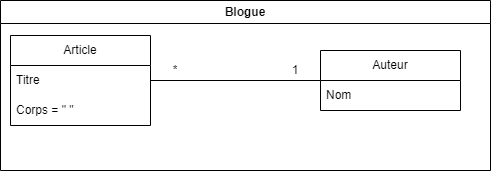

The diagram above was exported from draw.io. Its source (the exported page's mxGraphModel, read from the mxfile embedded in the PNG):
<mxGraphModel dx="913" dy="575" grid="1" gridSize="10" guides="1" tooltips="1" connect="1" arrows="1" fold="1" page="1" pageScale="1" pageWidth="827" pageHeight="1169" math="0" shadow="0">
  <root>
    <mxCell id="0" />
    <mxCell id="1" parent="0" />
    <mxCell id="rHkQ3cOBXI-dC4YkXAbJ-1" value="Article" style="swimlane;fontStyle=0;childLayout=stackLayout;horizontal=1;startSize=30;horizontalStack=0;resizeParent=1;resizeParentMax=0;resizeLast=0;collapsible=1;marginBottom=0;whiteSpace=wrap;html=1;" vertex="1" parent="1">
      <mxGeometry x="120" y="165" width="140" height="90" as="geometry" />
    </mxCell>
    <mxCell id="rHkQ3cOBXI-dC4YkXAbJ-2" value="Titre" style="text;strokeColor=none;fillColor=none;align=left;verticalAlign=middle;spacingLeft=4;spacingRight=4;overflow=hidden;points=[[0,0.5],[1,0.5]];portConstraint=eastwest;rotatable=0;whiteSpace=wrap;html=1;" vertex="1" parent="rHkQ3cOBXI-dC4YkXAbJ-1">
      <mxGeometry y="30" width="140" height="30" as="geometry" />
    </mxCell>
    <mxCell id="rHkQ3cOBXI-dC4YkXAbJ-3" value="Corps = &quot; &quot;" style="text;strokeColor=none;fillColor=none;align=left;verticalAlign=middle;spacingLeft=4;spacingRight=4;overflow=hidden;points=[[0,0.5],[1,0.5]];portConstraint=eastwest;rotatable=0;whiteSpace=wrap;html=1;" vertex="1" parent="rHkQ3cOBXI-dC4YkXAbJ-1">
      <mxGeometry y="60" width="140" height="30" as="geometry" />
    </mxCell>
    <mxCell id="rHkQ3cOBXI-dC4YkXAbJ-12" value="" style="endArrow=none;html=1;rounded=0;entryX=1;entryY=0.5;entryDx=0;entryDy=0;exitX=0;exitY=0.5;exitDx=0;exitDy=0;" edge="1" parent="1" source="rHkQ3cOBXI-dC4YkXAbJ-5" target="rHkQ3cOBXI-dC4YkXAbJ-2">
      <mxGeometry width="50" height="50" relative="1" as="geometry">
        <mxPoint x="460" y="240" as="sourcePoint" />
        <mxPoint x="300" y="210" as="targetPoint" />
      </mxGeometry>
    </mxCell>
    <mxCell id="rHkQ3cOBXI-dC4YkXAbJ-14" value="*" style="text;html=1;align=center;verticalAlign=middle;whiteSpace=wrap;rounded=0;" vertex="1" parent="1">
      <mxGeometry x="260" y="190" width="50" height="20" as="geometry" />
    </mxCell>
    <mxCell id="rHkQ3cOBXI-dC4YkXAbJ-20" value="Blogue" style="swimlane;whiteSpace=wrap;html=1;" vertex="1" parent="1">
      <mxGeometry x="110" y="130" width="490" height="170" as="geometry" />
    </mxCell>
    <mxCell id="rHkQ3cOBXI-dC4YkXAbJ-5" value="Auteur" style="swimlane;fontStyle=0;childLayout=stackLayout;horizontal=1;startSize=30;horizontalStack=0;resizeParent=1;resizeParentMax=0;resizeLast=0;collapsible=1;marginBottom=0;whiteSpace=wrap;html=1;" vertex="1" parent="rHkQ3cOBXI-dC4YkXAbJ-20">
      <mxGeometry x="320" y="50" width="140" height="60" as="geometry" />
    </mxCell>
    <mxCell id="rHkQ3cOBXI-dC4YkXAbJ-6" value="Nom" style="text;strokeColor=none;fillColor=none;align=left;verticalAlign=middle;spacingLeft=4;spacingRight=4;overflow=hidden;points=[[0,0.5],[1,0.5]];portConstraint=eastwest;rotatable=0;whiteSpace=wrap;html=1;" vertex="1" parent="rHkQ3cOBXI-dC4YkXAbJ-5">
      <mxGeometry y="30" width="140" height="30" as="geometry" />
    </mxCell>
    <mxCell id="rHkQ3cOBXI-dC4YkXAbJ-15" value="1" style="text;html=1;align=center;verticalAlign=middle;whiteSpace=wrap;rounded=0;" vertex="1" parent="rHkQ3cOBXI-dC4YkXAbJ-20">
      <mxGeometry x="270" y="60" width="50" height="20" as="geometry" />
    </mxCell>
  </root>
</mxGraphModel>